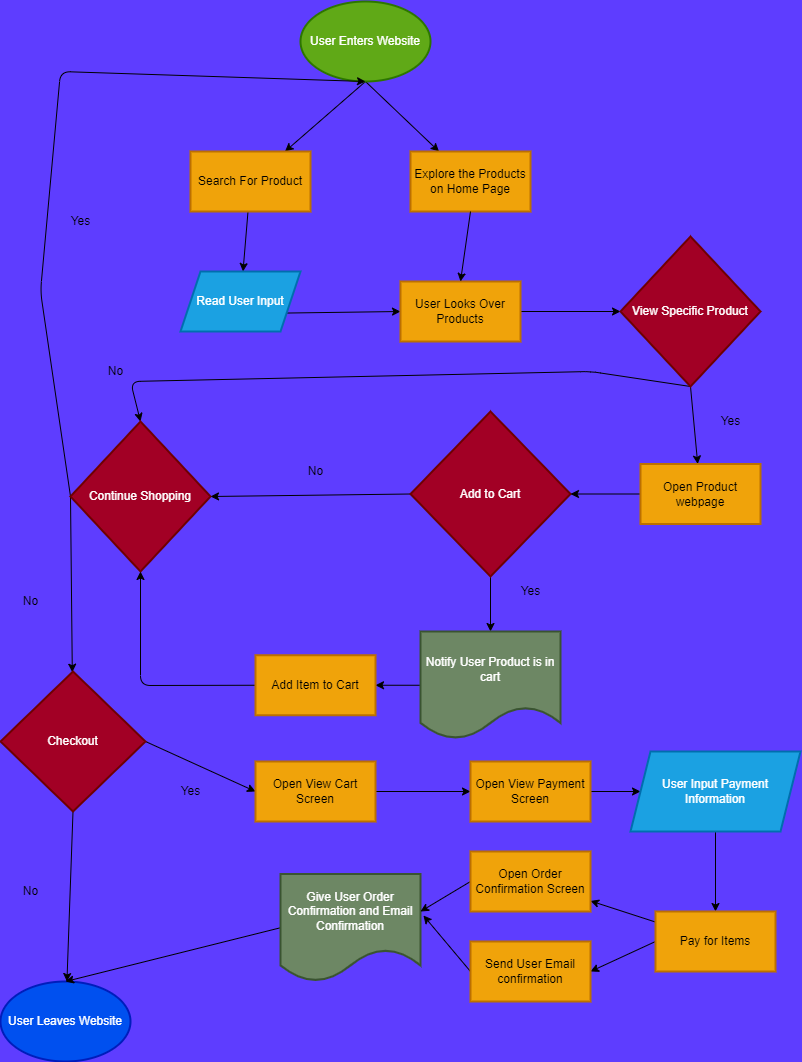

The diagram above was exported from draw.io. Its source (the exported page's mxGraphModel, read from the mxfile embedded in the PNG):
<mxGraphModel dx="918" dy="388" grid="1" gridSize="10" guides="1" tooltips="1" connect="1" arrows="1" fold="1" page="1" pageScale="1" pageWidth="850" pageHeight="1100" background="#5E3DFF" math="0" shadow="1">
  <root>
    <mxCell id="0" />
    <mxCell id="1" parent="0" />
    <mxCell id="7" value="" style="edgeStyle=none;html=1;exitX=0.5;exitY=1;exitDx=0;exitDy=0;exitPerimeter=0;" edge="1" parent="1" source="2" target="6">
      <mxGeometry relative="1" as="geometry" />
    </mxCell>
    <mxCell id="9" value="" style="edgeStyle=none;html=1;exitX=0.5;exitY=1;exitDx=0;exitDy=0;exitPerimeter=0;" edge="1" parent="1" source="2" target="8">
      <mxGeometry relative="1" as="geometry" />
    </mxCell>
    <mxCell id="2" value="User Enters Website" style="strokeWidth=2;html=1;shape=mxgraph.flowchart.start_1;whiteSpace=wrap;fillColor=#60a917;fontColor=#ffffff;strokeColor=#2D7600;" vertex="1" parent="1">
      <mxGeometry x="340" y="10" width="130" height="80" as="geometry" />
    </mxCell>
    <mxCell id="19" value="" style="edgeStyle=none;html=1;fontColor=#FFFFFF;" edge="1" parent="1" source="6" target="18">
      <mxGeometry relative="1" as="geometry" />
    </mxCell>
    <mxCell id="6" value="Search For Product" style="whiteSpace=wrap;html=1;fillColor=#f0a30a;strokeColor=#BD7000;fontColor=#000000;strokeWidth=2;" vertex="1" parent="1">
      <mxGeometry x="230" y="160" width="120" height="60" as="geometry" />
    </mxCell>
    <mxCell id="8" value="Explore the Products on Home Page" style="whiteSpace=wrap;html=1;fillColor=#f0a30a;strokeColor=#BD7000;fontColor=#000000;strokeWidth=2;" vertex="1" parent="1">
      <mxGeometry x="450" y="160" width="120" height="60" as="geometry" />
    </mxCell>
    <mxCell id="13" value="" style="edgeStyle=none;html=1;fontColor=#FFFFFF;entryX=0;entryY=0.5;entryDx=0;entryDy=0;exitX=1;exitY=0.75;exitDx=0;exitDy=0;" edge="1" parent="1" source="18" target="12">
      <mxGeometry relative="1" as="geometry">
        <mxPoint x="290" y="290" as="sourcePoint" />
      </mxGeometry>
    </mxCell>
    <mxCell id="27" value="" style="edgeStyle=none;html=1;fontColor=#FFFFFF;entryX=0;entryY=0.5;entryDx=0;entryDy=0;" edge="1" parent="1" source="12" target="26">
      <mxGeometry relative="1" as="geometry" />
    </mxCell>
    <mxCell id="12" value="User Looks Over Products" style="whiteSpace=wrap;html=1;fillColor=#f0a30a;strokeColor=#BD7000;fontColor=#000000;strokeWidth=2;" vertex="1" parent="1">
      <mxGeometry x="440" y="290" width="120" height="60" as="geometry" />
    </mxCell>
    <mxCell id="14" value="" style="edgeStyle=none;html=1;fontColor=#FFFFFF;exitX=0.5;exitY=1;exitDx=0;exitDy=0;entryX=0.5;entryY=0;entryDx=0;entryDy=0;" edge="1" parent="1" source="8" target="12">
      <mxGeometry relative="1" as="geometry">
        <mxPoint x="520" y="280" as="sourcePoint" />
        <mxPoint x="632.848484848485" y="345.33333333333337" as="targetPoint" />
      </mxGeometry>
    </mxCell>
    <mxCell id="18" value="Read User Input" style="shape=parallelogram;perimeter=parallelogramPerimeter;whiteSpace=wrap;html=1;fixedSize=1;fillColor=#1ba1e2;strokeColor=#006EAF;fontColor=#ffffff;strokeWidth=2;" vertex="1" parent="1">
      <mxGeometry x="220" y="280" width="120" height="60" as="geometry" />
    </mxCell>
    <mxCell id="52" value="" style="edgeStyle=none;html=1;fontColor=#FFFFFF;exitX=0.5;exitY=1;exitDx=0;exitDy=0;" edge="1" parent="1" source="26" target="51">
      <mxGeometry relative="1" as="geometry" />
    </mxCell>
    <mxCell id="59" style="edgeStyle=none;html=1;exitX=0.5;exitY=1;exitDx=0;exitDy=0;entryX=0.5;entryY=0;entryDx=0;entryDy=0;fontColor=#FFFFFF;" edge="1" parent="1" source="26" target="30">
      <mxGeometry relative="1" as="geometry">
        <Array as="points">
          <mxPoint x="630" y="380" />
          <mxPoint x="170" y="390" />
        </Array>
      </mxGeometry>
    </mxCell>
    <mxCell id="26" value="View Specific Product" style="rhombus;whiteSpace=wrap;html=1;fillColor=#a20025;strokeWidth=2;fontColor=#ffffff;strokeColor=#6F0000;" vertex="1" parent="1">
      <mxGeometry x="660" y="245" width="140" height="150" as="geometry" />
    </mxCell>
    <mxCell id="68" style="edgeStyle=none;html=1;exitX=0;exitY=0.5;exitDx=0;exitDy=0;entryX=0.5;entryY=1;entryDx=0;entryDy=0;entryPerimeter=0;fontColor=#FFFFFF;" edge="1" parent="1" source="30" target="2">
      <mxGeometry relative="1" as="geometry">
        <Array as="points">
          <mxPoint x="80" y="300" />
          <mxPoint x="100" y="80" />
        </Array>
      </mxGeometry>
    </mxCell>
    <mxCell id="71" value="" style="edgeStyle=none;html=1;fontColor=#FFFFFF;exitX=0;exitY=0.5;exitDx=0;exitDy=0;" edge="1" parent="1" source="30" target="70">
      <mxGeometry relative="1" as="geometry" />
    </mxCell>
    <mxCell id="30" value="Continue Shopping" style="rhombus;whiteSpace=wrap;html=1;fillColor=#a20025;strokeColor=#6F0000;fontColor=#ffffff;strokeWidth=2;" vertex="1" parent="1">
      <mxGeometry x="110" y="430" width="140" height="150" as="geometry" />
    </mxCell>
    <mxCell id="34" value="User Leaves Website" style="strokeWidth=2;html=1;shape=mxgraph.flowchart.start_1;whiteSpace=wrap;fillColor=#0050ef;fontColor=#ffffff;strokeColor=#001DBC;" vertex="1" parent="1">
      <mxGeometry x="40" y="990" width="130" height="80" as="geometry" />
    </mxCell>
    <mxCell id="62" style="edgeStyle=none;html=1;exitX=0;exitY=0.5;exitDx=0;exitDy=0;entryX=1;entryY=0.5;entryDx=0;entryDy=0;fontColor=#FFFFFF;" edge="1" parent="1" source="39" target="30">
      <mxGeometry relative="1" as="geometry" />
    </mxCell>
    <mxCell id="64" style="edgeStyle=none;html=1;exitX=0.5;exitY=1;exitDx=0;exitDy=0;entryX=0.5;entryY=0;entryDx=0;entryDy=0;fontColor=#FFFFFF;" edge="1" parent="1" source="39" target="43">
      <mxGeometry relative="1" as="geometry" />
    </mxCell>
    <mxCell id="39" value="Add to Cart" style="rhombus;whiteSpace=wrap;html=1;fillColor=#a20025;strokeColor=#6F0000;fontColor=#ffffff;strokeWidth=2;" vertex="1" parent="1">
      <mxGeometry x="450" y="420" width="160" height="165" as="geometry" />
    </mxCell>
    <mxCell id="49" value="" style="edgeStyle=none;html=1;fontColor=#FFFFFF;" edge="1" parent="1" source="43" target="48">
      <mxGeometry relative="1" as="geometry" />
    </mxCell>
    <mxCell id="43" value="Notify User Product is in cart" style="shape=document;whiteSpace=wrap;html=1;boundedLbl=1;fillColor=#6d8764;strokeColor=#3A5431;fontColor=#ffffff;strokeWidth=2;" vertex="1" parent="1">
      <mxGeometry x="460" y="640" width="140" height="107.5" as="geometry" />
    </mxCell>
    <mxCell id="66" style="edgeStyle=none;html=1;exitX=0;exitY=0.5;exitDx=0;exitDy=0;entryX=0.5;entryY=1;entryDx=0;entryDy=0;fontColor=#FFFFFF;" edge="1" parent="1" source="48" target="30">
      <mxGeometry relative="1" as="geometry">
        <Array as="points">
          <mxPoint x="180" y="694" />
        </Array>
      </mxGeometry>
    </mxCell>
    <mxCell id="48" value="Add Item to Cart" style="whiteSpace=wrap;html=1;fillColor=#f0a30a;strokeColor=#BD7000;fontColor=#000000;strokeWidth=2;" vertex="1" parent="1">
      <mxGeometry x="295" y="663.75" width="120" height="60" as="geometry" />
    </mxCell>
    <mxCell id="61" style="edgeStyle=none;html=1;exitX=0;exitY=0.5;exitDx=0;exitDy=0;entryX=1;entryY=0.5;entryDx=0;entryDy=0;fontColor=#FFFFFF;" edge="1" parent="1" source="51" target="39">
      <mxGeometry relative="1" as="geometry" />
    </mxCell>
    <mxCell id="51" value="Open Product webpage" style="whiteSpace=wrap;html=1;fillColor=#f0a30a;strokeColor=#BD7000;fontColor=#000000;strokeWidth=2;" vertex="1" parent="1">
      <mxGeometry x="680" y="472.5" width="120" height="60" as="geometry" />
    </mxCell>
    <mxCell id="53" value="&lt;font color=&quot;#000000&quot;&gt;Yes&lt;/font&gt;" style="text;html=1;align=center;verticalAlign=middle;resizable=0;points=[];autosize=1;strokeColor=none;fillColor=none;fontColor=#FFFFFF;" vertex="1" parent="1">
      <mxGeometry x="750" y="420" width="40" height="20" as="geometry" />
    </mxCell>
    <mxCell id="60" value="&lt;font color=&quot;#000000&quot;&gt;No&lt;/font&gt;" style="text;html=1;align=center;verticalAlign=middle;resizable=0;points=[];autosize=1;strokeColor=none;fillColor=none;fontColor=#FFFFFF;" vertex="1" parent="1">
      <mxGeometry x="140" y="370" width="30" height="20" as="geometry" />
    </mxCell>
    <mxCell id="63" value="&lt;font color=&quot;#000000&quot;&gt;No&lt;/font&gt;" style="text;html=1;align=center;verticalAlign=middle;resizable=0;points=[];autosize=1;strokeColor=none;fillColor=none;fontColor=#FFFFFF;" vertex="1" parent="1">
      <mxGeometry x="340" y="470" width="30" height="20" as="geometry" />
    </mxCell>
    <mxCell id="65" value="&lt;font color=&quot;#000000&quot;&gt;Yes&lt;/font&gt;" style="text;html=1;align=center;verticalAlign=middle;resizable=0;points=[];autosize=1;strokeColor=none;fillColor=none;fontColor=#FFFFFF;" vertex="1" parent="1">
      <mxGeometry x="550" y="590" width="40" height="20" as="geometry" />
    </mxCell>
    <mxCell id="69" value="&lt;font color=&quot;#000000&quot;&gt;Yes&lt;/font&gt;" style="text;html=1;align=center;verticalAlign=middle;resizable=0;points=[];autosize=1;strokeColor=none;fillColor=none;fontColor=#FFFFFF;" vertex="1" parent="1">
      <mxGeometry x="100" y="220" width="40" height="20" as="geometry" />
    </mxCell>
    <mxCell id="73" style="edgeStyle=none;html=1;exitX=0.5;exitY=1;exitDx=0;exitDy=0;fontColor=#FFFFFF;" edge="1" parent="1" source="70" target="34">
      <mxGeometry relative="1" as="geometry" />
    </mxCell>
    <mxCell id="78" value="" style="edgeStyle=none;html=1;fontColor=#FFFFFF;exitX=1;exitY=0.5;exitDx=0;exitDy=0;entryX=0;entryY=0.5;entryDx=0;entryDy=0;" edge="1" parent="1" source="70" target="77">
      <mxGeometry relative="1" as="geometry" />
    </mxCell>
    <mxCell id="70" value="Checkout" style="rhombus;whiteSpace=wrap;html=1;fillColor=#a20025;strokeColor=#6F0000;fontColor=#ffffff;strokeWidth=2;" vertex="1" parent="1">
      <mxGeometry x="40" y="680" width="145" height="140" as="geometry" />
    </mxCell>
    <mxCell id="72" value="&lt;font color=&quot;#000000&quot;&gt;No&lt;/font&gt;" style="text;html=1;align=center;verticalAlign=middle;resizable=0;points=[];autosize=1;strokeColor=none;fillColor=none;fontColor=#FFFFFF;" vertex="1" parent="1">
      <mxGeometry x="55" y="600" width="30" height="20" as="geometry" />
    </mxCell>
    <mxCell id="74" value="&lt;font color=&quot;#000000&quot;&gt;No&lt;/font&gt;" style="text;html=1;align=center;verticalAlign=middle;resizable=0;points=[];autosize=1;strokeColor=none;fillColor=none;fontColor=#FFFFFF;" vertex="1" parent="1">
      <mxGeometry x="55" y="890" width="30" height="20" as="geometry" />
    </mxCell>
    <mxCell id="82" value="" style="edgeStyle=none;html=1;fontColor=#FFFFFF;" edge="1" parent="1" source="77" target="81">
      <mxGeometry relative="1" as="geometry" />
    </mxCell>
    <mxCell id="77" value="Open View Cart Screen" style="whiteSpace=wrap;html=1;fillColor=#f0a30a;strokeColor=#BD7000;fontColor=#000000;strokeWidth=2;" vertex="1" parent="1">
      <mxGeometry x="295" y="770" width="120" height="60" as="geometry" />
    </mxCell>
    <mxCell id="79" value="&lt;font color=&quot;#000000&quot;&gt;Yes&lt;/font&gt;" style="text;html=1;align=center;verticalAlign=middle;resizable=0;points=[];autosize=1;strokeColor=none;fillColor=none;fontColor=#FFFFFF;" vertex="1" parent="1">
      <mxGeometry x="210" y="790" width="40" height="20" as="geometry" />
    </mxCell>
    <mxCell id="84" style="edgeStyle=none;html=1;exitX=1;exitY=0.5;exitDx=0;exitDy=0;entryX=0;entryY=0.5;entryDx=0;entryDy=0;fontColor=#FFFFFF;" edge="1" parent="1" source="81" target="83">
      <mxGeometry relative="1" as="geometry" />
    </mxCell>
    <mxCell id="81" value="&lt;span&gt;Open View Payment Screen&lt;/span&gt;" style="whiteSpace=wrap;html=1;fillColor=#f0a30a;strokeColor=#BD7000;fontColor=#000000;strokeWidth=2;" vertex="1" parent="1">
      <mxGeometry x="510" y="770" width="120" height="60" as="geometry" />
    </mxCell>
    <mxCell id="87" style="edgeStyle=none;html=1;exitX=0.5;exitY=1;exitDx=0;exitDy=0;entryX=0.5;entryY=0;entryDx=0;entryDy=0;fontColor=#FFFFFF;" edge="1" parent="1" source="83" target="86">
      <mxGeometry relative="1" as="geometry" />
    </mxCell>
    <mxCell id="83" value="User Input Payment Information" style="shape=parallelogram;perimeter=parallelogramPerimeter;whiteSpace=wrap;html=1;fixedSize=1;fillColor=#1ba1e2;strokeColor=#006EAF;fontColor=#ffffff;strokeWidth=2;" vertex="1" parent="1">
      <mxGeometry x="670" y="760" width="170" height="80" as="geometry" />
    </mxCell>
    <mxCell id="96" style="edgeStyle=none;html=1;exitX=0;exitY=0.5;exitDx=0;exitDy=0;entryX=0.5;entryY=0;entryDx=0;entryDy=0;entryPerimeter=0;fontColor=#FFFFFF;" edge="1" parent="1" source="85" target="34">
      <mxGeometry relative="1" as="geometry" />
    </mxCell>
    <mxCell id="85" value="Give User Order Confirmation and Email Confirmation" style="shape=document;whiteSpace=wrap;html=1;boundedLbl=1;fillColor=#6d8764;strokeColor=#3A5431;fontColor=#ffffff;strokeWidth=2;" vertex="1" parent="1">
      <mxGeometry x="320" y="882.5" width="140" height="107.5" as="geometry" />
    </mxCell>
    <mxCell id="90" value="" style="edgeStyle=none;html=1;fontColor=#FFFFFF;" edge="1" parent="1" source="86" target="89">
      <mxGeometry relative="1" as="geometry" />
    </mxCell>
    <mxCell id="94" style="edgeStyle=none;html=1;exitX=0;exitY=0.5;exitDx=0;exitDy=0;entryX=1;entryY=0.5;entryDx=0;entryDy=0;fontColor=#FFFFFF;" edge="1" parent="1" source="86" target="92">
      <mxGeometry relative="1" as="geometry" />
    </mxCell>
    <mxCell id="86" value="&lt;span&gt;Pay for Items&lt;/span&gt;" style="whiteSpace=wrap;html=1;fillColor=#f0a30a;strokeColor=#BD7000;fontColor=#000000;strokeWidth=2;" vertex="1" parent="1">
      <mxGeometry x="695" y="920" width="120" height="60" as="geometry" />
    </mxCell>
    <mxCell id="91" style="edgeStyle=none;html=1;exitX=0;exitY=0.5;exitDx=0;exitDy=0;entryX=1;entryY=0.349;entryDx=0;entryDy=0;entryPerimeter=0;fontColor=#FFFFFF;" edge="1" parent="1" source="89" target="85">
      <mxGeometry relative="1" as="geometry" />
    </mxCell>
    <mxCell id="89" value="&lt;span&gt;Open Order Confirmation Screen&lt;/span&gt;" style="whiteSpace=wrap;html=1;fillColor=#f0a30a;strokeColor=#BD7000;fontColor=#000000;strokeWidth=2;" vertex="1" parent="1">
      <mxGeometry x="510" y="860" width="120" height="60" as="geometry" />
    </mxCell>
    <mxCell id="95" style="edgeStyle=none;html=1;exitX=0;exitY=0.5;exitDx=0;exitDy=0;entryX=1.021;entryY=0.386;entryDx=0;entryDy=0;entryPerimeter=0;fontColor=#FFFFFF;" edge="1" parent="1" source="92" target="85">
      <mxGeometry relative="1" as="geometry" />
    </mxCell>
    <mxCell id="92" value="Send User Email&lt;br&gt;confirmation" style="whiteSpace=wrap;html=1;fillColor=#f0a30a;strokeColor=#BD7000;fontColor=#000000;strokeWidth=2;" vertex="1" parent="1">
      <mxGeometry x="510" y="950" width="120" height="60" as="geometry" />
    </mxCell>
  </root>
</mxGraphModel>